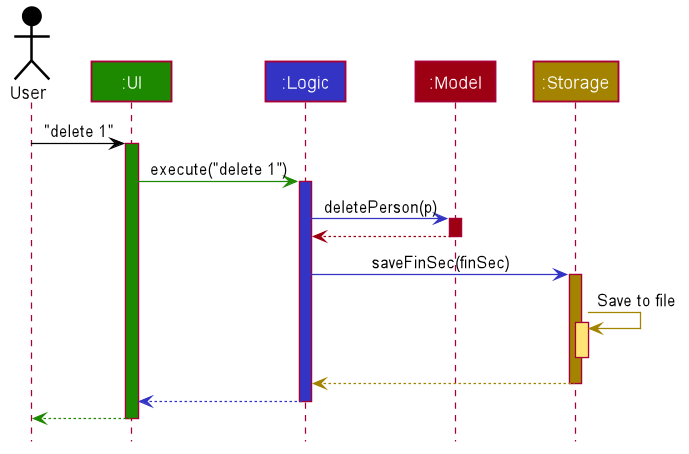

The diagram above was rendered by PlantUML. Its source (embedded in the PNG):
@startuml








skinparam BackgroundColor #FFFFFFF

skinparam Shadowing false

skinparam Class {
    FontColor #FFFFFF
    BorderThickness 1
    BorderColor #FFFFFF
    StereotypeFontColor #FFFFFF
    FontName Arial
    MemberColor #FFFFFF
}

skinparam Actor {
    BorderColor #000000
    Color #000000
    FontName Arial
}

skinparam Sequence {
    MessageAlign center
    BoxFontSize 15
    BoxPadding 0
    BoxFontColor #FFFFFF
    FontName Arial
}

skinparam Participant {
    FontColor #FFFFFFF
    Padding 20
}

skinparam MinClassWidth 50
skinparam ParticipantPadding 10
skinparam Shadowing false
skinparam DefaultTextAlignment center
skinparam packageStyle Rectangle

hide footbox
hide members
hide circle

Actor User as user #000000
Participant ":UI" as ui #1D8900
Participant ":Logic" as logic #3333C4
Participant ":Model" as model #9D0012
Participant ":Storage" as storage #A38300

user -[#000000]> ui : "delete 1"
activate ui #1D8900

ui -[#1D8900]> logic : execute("delete 1")
activate logic #3333C4

logic -[#3333C4]> model : deletePerson(p)
activate model #9D0012

model -[#9D0012]-> logic
deactivate model

logic -[#3333C4]> storage : saveFinSec(finSec)
activate storage #A38300

storage -[#A38300]> storage : Save to file
activate storage #FFE374
deactivate storage

storage --[#A38300]> logic
deactivate storage

logic --[#3333C4]> ui
deactivate logic

ui--[#1D8900]> user
deactivate ui
@enduml